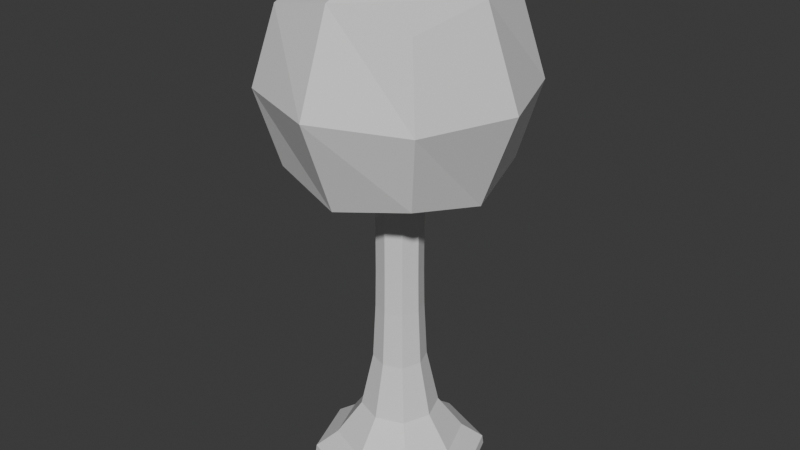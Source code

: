 # Source: arbol.blend  (saved by Blender 4.3.34; exported with 4.5.12 LTS)
import bpy
from mathutils import Matrix  # noqa: F401  (used for matrix-valued properties, if any)

bpy.ops.wm.read_factory_settings(use_empty=True)
scene = bpy.context.scene
scene.name = 'Scene'

# ---- materials (node trees are filled in below, after node groups)
mat_material = bpy.data.materials.new('Material')
mat_material.alpha_threshold = 0.0
mat_material.roughness = 0.5
mat_material.line_color = (0.0, 0.0, 0.0, 1.0)

# ---- material node trees
mat_material.use_nodes = True; mat_material.node_tree.nodes.clear()
_N = mat_material.node_tree.nodes; _L = mat_material.node_tree.links
n0 = _N.new('ShaderNodeOutputMaterial'); n0.name = 'Material Output'; n0.location = (300, 300)
n1 = _N.new('ShaderNodeBsdfPrincipled'); n1.name = 'Principled BSDF'; n1.location = (10, 300)
n1.inputs[3].default_value = 1.45
_L.new(n1.outputs[0], n0.inputs[0])
n0.is_active_output = True

# ---- world
world_world = bpy.data.worlds.new('World'); scene.world = world_world
world_world.use_nodes = True; world_world.node_tree.nodes.clear()
_N = world_world.node_tree.nodes; _L = world_world.node_tree.links
n0 = _N.new('ShaderNodeOutputWorld'); n0.name = 'World Output'; n0.location = (300, 300)
n1 = _N.new('ShaderNodeBackground'); n1.name = 'Background'; n1.location = (10, 300)
n1.inputs[0].default_value = (0.05088, 0.05088, 0.05088, 1.0)
_L.new(n1.outputs[0], n0.inputs[0])
n0.is_active_output = True
world_world.color = (0.05088, 0.05088, 0.05088)
world_world.sun_shadow_jitter_overblur = 0.0

# ---- meshes
me_cube = bpy.data.meshes.new('Cube')
me_cube.from_pydata([(0.333, -0.333, 0.7218), (-0.333, 0.333, 0.7218), (-1.288, 1.288, -1.202), (-0.333, -0.333, 0.7218), (1.288, -1.288, -1.202), (-1.288, -1.288, -1.202), (1.288, 1.288, -1.202), (0.333, 0.333, 0.7218), (-0.444, 0.444, 0.5553), (-0.444, 0.444, 0.3333), (-0.444, 0.444, 0.1113), (-0.4574, 0.4574, -0.2149), (-0.7503, 0.7503, -0.8491), (-0.7503, -0.7503, -0.8491), (-0.4574, -0.4574, -0.2149), (-0.444, -0.444, 0.1113), (-0.444, -0.444, 0.3333), (-0.444, -0.444, 0.5553), (0.444, 0.444, 0.5553), (0.444, 0.444, 0.3333), (0.444, 0.444, 0.1113), (0.4574, 0.4574, -0.2149), (0.7503, 0.7503, -0.8491), (0.444, -0.444, 0.5553), (0.444, -0.444, 0.3333), (0.444, -0.444, 0.1113), (0.4574, -0.4574, -0.2149), (0.7503, -0.7503, -0.8491), (-1.661, 1.661, -1.131), (1.661, 1.661, -1.131), (1.661, -1.661, -1.131), (-1.661, -1.661, -1.131), (2.042, 2.042, 1.451), (2.042, 2.042, 0.6195), (2.042, -2.042, 1.451), (2.042, -2.042, 0.6195), (-2.042, 2.042, 1.451), (-2.042, 2.042, 0.6195), (-2.042, -2.042, 1.451), (-2.042, -2.042, 0.6195), (-1.684, 1.684, -1.181), (0.0, 1.551, -1.205), (0.406, -2.328e-09, 0.734), (-0.406, 2.328e-09, 0.734), (-0.425, -0.425, 0.6593), (1.551, -3.725e-09, -1.205), (1.684, 1.684, -1.181), (-1.551, 1.863e-09, -1.205), (2.328e-09, 0.406, 0.734), (1.684, -1.684, -1.181), (7.451e-09, -1.551, -1.205), (-2.328e-09, -0.406, 0.734), (-0.425, 0.425, 0.6593), (-0.444, 0.444, 0.4443), (-0.444, 0.444, 0.2223), (-0.4457, 0.4457, -0.01269), (-0.514, 0.514, -0.5337), (-1.233, -1.233, -1.039), (-0.514, -0.514, -0.5337), (-0.4457, -0.4457, -0.01269), (-0.444, -0.444, 0.2223), (-0.444, -0.444, 0.4443), (0.425, 0.425, 0.6593), (0.444, 0.444, 0.4443), (0.444, 0.444, 0.2223), (0.4457, 0.4457, -0.01269), (0.514, 0.514, -0.5337), (0.425, -0.425, 0.6593), (0.444, -0.444, 0.4443), (0.444, -0.444, 0.2223), (0.4457, -0.4457, -0.01269), (0.514, -0.514, -0.5337), (1.032, 4.657e-09, -0.8491), (0.6289, 5.588e-09, -0.2149), (0.6105, 3.26e-09, 0.1113), (0.6105, 3.26e-09, 0.3333), (0.6105, -4.657e-10, 0.5553), (2.794e-09, 1.032, -0.8491), (1.118e-08, 0.6289, -0.2149), (3.725e-09, 0.6105, 0.1113), (3.725e-09, 0.6105, 0.3333), (3.725e-09, 0.6105, 0.5553), (4.657e-09, -1.032, -0.8491), (5.588e-09, -0.6289, -0.2149), (3.26e-09, -0.6105, 0.1113), (3.26e-09, -0.6105, 0.3333), (3.26e-09, -0.6105, 0.5553), (-1.032, -4.657e-09, -0.8491), (-0.6289, -3.725e-09, -0.2149), (-0.6105, 4.657e-10, 0.1113), (-0.6105, 4.657e-10, 0.3333), (-0.6105, -3.26e-09, 0.5553), (-1.233, 1.233, -1.039), (1.233, 1.233, -1.039), (1.233, -1.233, -1.039), (-1.684, -1.684, -1.181), (-2.283, -2.98e-08, -1.131), (2.98e-08, -2.283, -1.131), (3.353e-08, 2.283, -1.131), (2.283, -4.47e-08, -1.131), (0.0, -2.489, 1.542), (1.118e-08, -2.489, 0.5284), (2.489, 3.725e-09, 1.542), (2.489, 2.489, 1.035), (-2.489, 2.489, 1.035), (-2.489, -2.608e-08, 1.542), (-2.489, -2.489, 1.035), (-2.489, -1.118e-08, 0.5284), (-7.451e-09, 2.489, 0.5284), (-7.451e-09, 2.489, 1.542), (2.489, -2.489, 1.035), (2.489, -1.49e-08, 0.5284), (-0.5848, 6.054e-09, 0.6605), (-6.054e-09, -0.5848, 0.6605), (-1.397e-09, 0.5848, 0.6605), (0.5848, 1.397e-09, 0.6605), (3.353e-08, 6.147e-08, -1.213), (-6.985e-09, 6.985e-09, 0.7595), (1.696, -1.397e-08, -1.039), (0.7068, -3.725e-09, -0.5337), (0.6128, 3.26e-09, -0.01269), (0.6105, -2.328e-09, 0.2223), (0.6105, -2.328e-09, 0.4443), (-7.451e-09, 1.696, -1.039), (1.863e-09, 0.7068, -0.5337), (3.725e-09, 0.6128, -0.01269), (3.725e-09, 0.6105, 0.2223), (3.725e-09, 0.6105, 0.4443), (9.313e-10, -1.696, -1.039), (-1.118e-08, -0.7068, -0.5337), (-7.916e-09, -0.6128, -0.01269), (-1.723e-08, -0.6105, 0.2223), (-1.35e-08, -0.6105, 0.4443), (-1.696, -9.313e-10, -1.039), (-0.7068, 1.071e-08, -0.5337), (-0.6128, 7.916e-09, -0.01269), (-0.6105, 1.723e-08, 0.2223), (-0.6105, 1.35e-08, 0.4443), (-2.314, -2.98e-08, -1.181), (2.98e-08, -2.314, -1.181), (2.98e-08, 2.314, -1.181), (2.314, 2.98e-08, -1.181), (-4.47e-08, 4.098e-08, 1.733), (4.47e-08, 4.098e-08, 0.3373), (-3.428, 3.725e-09, 1.035), (-3.725e-09, -3.428, 1.035), (3.428, 4.098e-08, 1.035), (3.725e-09, 3.428, 1.035)], [], [(17, 44, 112, 91), (44, 3, 43, 112), (112, 43, 1, 52), (91, 112, 52, 8), (23, 67, 113, 86), (67, 0, 51, 113), (113, 51, 3, 44), (86, 113, 44, 17), (8, 52, 114, 81), (52, 1, 48, 114), (114, 48, 7, 62), (81, 114, 62, 18), (18, 62, 115, 76), (62, 7, 42, 115), (115, 42, 0, 67), (76, 115, 67, 23), (2, 41, 116, 47), (41, 6, 45, 116), (116, 45, 4, 50), (47, 116, 50, 5), (7, 48, 117, 42), (48, 1, 43, 117), (117, 43, 3, 51), (42, 117, 51, 0), (29, 93, 118, 99), (93, 22, 72, 118), (118, 72, 27, 94), (99, 118, 94, 30), (22, 66, 119, 72), (66, 21, 73, 119), (119, 73, 26, 71), (72, 119, 71, 27), (21, 65, 120, 73), (65, 20, 74, 120), (120, 74, 25, 70), (73, 120, 70, 26), (20, 64, 121, 74), (64, 19, 75, 121), (121, 75, 24, 69), (74, 121, 69, 25), (19, 63, 122, 75), (63, 18, 76, 122), (122, 76, 23, 68), (75, 122, 68, 24), (28, 92, 123, 98), (92, 12, 77, 123), (123, 77, 22, 93), (98, 123, 93, 29), (12, 56, 124, 77), (56, 11, 78, 124), (124, 78, 21, 66), (77, 124, 66, 22), (11, 55, 125, 78), (55, 10, 79, 125), (125, 79, 20, 65), (78, 125, 65, 21), (10, 54, 126, 79), (54, 9, 80, 126), (126, 80, 19, 64), (79, 126, 64, 20), (9, 53, 127, 80), (53, 8, 81, 127), (127, 81, 18, 63), (80, 127, 63, 19), (30, 94, 128, 97), (94, 27, 82, 128), (128, 82, 13, 57), (97, 128, 57, 31), (27, 71, 129, 82), (71, 26, 83, 129), (129, 83, 14, 58), (82, 129, 58, 13), (26, 70, 130, 83), (70, 25, 84, 130), (130, 84, 15, 59), (83, 130, 59, 14), (25, 69, 131, 84), (69, 24, 85, 131), (131, 85, 16, 60), (84, 131, 60, 15), (24, 68, 132, 85), (68, 23, 86, 132), (132, 86, 17, 61), (85, 132, 61, 16), (31, 57, 133, 96), (57, 13, 87, 133), (133, 87, 12, 92), (96, 133, 92, 28), (13, 58, 134, 87), (58, 14, 88, 134), (134, 88, 11, 56), (87, 134, 56, 12), (14, 59, 135, 88), (59, 15, 89, 135), (135, 89, 10, 55), (88, 135, 55, 11), (15, 60, 136, 89), (60, 16, 90, 136), (136, 90, 9, 54), (89, 136, 54, 10), (16, 61, 137, 90), (61, 17, 91, 137), (137, 91, 8, 53), (90, 137, 53, 9), (5, 95, 138, 47), (95, 31, 96, 138), (138, 96, 28, 40), (47, 138, 40, 2), (4, 49, 139, 50), (49, 30, 97, 139), (139, 97, 31, 95), (50, 139, 95, 5), (2, 40, 140, 41), (40, 28, 98, 140), (140, 98, 29, 46), (41, 140, 46, 6), (6, 46, 141, 45), (46, 29, 99, 141), (141, 99, 30, 49), (45, 141, 49, 4), (32, 109, 142, 102), (109, 36, 105, 142), (142, 105, 38, 100), (102, 142, 100, 34), (37, 108, 143, 107), (108, 33, 111, 143), (143, 111, 35, 101), (107, 143, 101, 39), (39, 106, 144, 107), (106, 38, 105, 144), (144, 105, 36, 104), (107, 144, 104, 37), (35, 110, 145, 101), (110, 34, 100, 145), (145, 100, 38, 106), (101, 145, 106, 39), (33, 103, 146, 111), (103, 32, 102, 146), (146, 102, 34, 110), (111, 146, 110, 35), (37, 104, 147, 108), (104, 36, 109, 147), (147, 109, 32, 103), (108, 147, 103, 33)])
_uv = me_cube.uv_layers.new(name='UVMap')
_uv.uv.foreach_set('vector', [0.5833, 0.0, 0.6042, 0.0, 0.6042, 0.125, 0.5833, 0.125, 0.6042, 0.0, 0.625, 0.0, 0.625, 0.125, 0.6042, 0.125, 0.6042, 0.125, 0.625, 0.125, 0.625, 0.25, 0.6042, 0.25, 0.5833, 0.125, 0.6042, 0.125, 0.6042, 0.25, 0.5833, 0.25, 0.5833, 0.25, 0.6042, 0.25, 0.6042, 0.375, 0.5833, 0.375, 0.6042, 0.25, 0.625, 0.25, 0.625, 0.375, 0.6042, 0.375, 0.6042, 0.375, 0.625, 0.375, 0.625, 0.5, 0.6042, 0.5, 0.5833, 0.375, 0.6042, 0.375, 0.6042, 0.5, 0.5833, 0.5, 0.5833, 0.5, 0.6042, 0.5, 0.6042, 0.625, 0.5833, 0.625, 0.6042, 0.5, 0.625, 0.5, 0.625, 0.625, 0.6042, 0.625, 0.6042, 0.625, 0.625, 0.625, 0.625, 0.75, 0.6042, 0.75, 0.5833, 0.625, 0.6042, 0.625, 0.6042, 0.75, 0.5833, 0.75, 0.5833, 0.75, 0.6042, 0.75, 0.6042, 0.875, 0.5833, 0.875, 0.6042, 0.75, 0.625, 0.75, 0.625, 0.875, 0.6042, 0.875, 0.6042, 0.875, 0.625, 0.875, 0.625, 1.0, 0.6042, 1.0, 0.5833, 0.875, 0.6042, 0.875, 0.6042, 1.0, 0.5833, 1.0, 0.125, 0.5, 0.25, 0.5, 0.25, 0.625, 0.125, 0.625, 0.25, 0.5, 0.375, 0.5, 0.375, 0.625, 0.25, 0.625, 0.25, 0.625, 0.375, 0.625, 0.375, 0.75, 0.25, 0.75, 0.125, 0.625, 0.25, 0.625, 0.25, 0.75, 0.125, 0.75, 0.625, 0.5, 0.75, 0.5, 0.75, 0.625, 0.625, 0.625, 0.75, 0.5, 0.875, 0.5, 0.875, 0.625, 0.75, 0.625, 0.75, 0.625, 0.875, 0.625, 0.875, 0.75, 0.75, 0.75, 0.625, 0.625, 0.75, 0.625, 0.75, 0.75, 0.625, 0.75, 0.3938, 0.75, 0.4007, 0.75, 0.4006, 0.875, 0.3939, 0.875, 0.4007, 0.75, 0.4118, 0.75, 0.4112, 0.875, 0.4006, 0.875, 0.4006, 0.875, 0.4112, 0.875, 0.4042, 1.0, 0.4, 1.0, 0.3939, 0.875, 0.4006, 0.875, 0.4, 1.0, 0.3958, 1.0, 0.4118, 0.75, 0.432, 0.75, 0.4318, 0.875, 0.4112, 0.875, 0.432, 0.75, 0.4563, 0.75, 0.4564, 0.875, 0.4318, 0.875, 0.4318, 0.875, 0.4564, 0.875, 0.4583, 1.0, 0.4313, 1.0, 0.4112, 0.875, 0.4318, 0.875, 0.4313, 1.0, 0.4042, 1.0, 0.4563, 0.75, 0.4789, 0.75, 0.4789, 0.875, 0.4564, 0.875, 0.4789, 0.75, 0.5, 0.75, 0.5, 0.875, 0.4789, 0.875, 0.4789, 0.875, 0.5, 0.875, 0.5, 1.0, 0.4792, 1.0, 0.4564, 0.875, 0.4789, 0.875, 0.4792, 1.0, 0.4583, 1.0, 0.5, 0.75, 0.5208, 0.75, 0.5208, 0.875, 0.5, 0.875, 0.5208, 0.75, 0.5417, 0.75, 0.5417, 0.875, 0.5208, 0.875, 0.5208, 0.875, 0.5417, 0.875, 0.5417, 1.0, 0.5208, 1.0, 0.5, 0.875, 0.5208, 0.875, 0.5208, 1.0, 0.5, 1.0, 0.5417, 0.75, 0.5625, 0.75, 0.5625, 0.875, 0.5417, 0.875, 0.5625, 0.75, 0.5833, 0.75, 0.5833, 0.875, 0.5625, 0.875, 0.5625, 0.875, 0.5833, 0.875, 0.5833, 1.0, 0.5625, 1.0, 0.5417, 0.875, 0.5625, 0.875, 0.5625, 1.0, 0.5417, 1.0, 0.3958, 0.5, 0.4, 0.5, 0.4006, 0.625, 0.3939, 0.625, 0.4, 0.5, 0.4042, 0.5, 0.4112, 0.625, 0.4006, 0.625, 0.4006, 0.625, 0.4112, 0.625, 0.4118, 0.75, 0.4007, 0.75, 0.3939, 0.625, 0.4006, 0.625, 0.4007, 0.75, 0.3938, 0.75, 0.4042, 0.5, 0.4313, 0.5, 0.4318, 0.625, 0.4112, 0.625, 0.4313, 0.5, 0.4583, 0.5, 0.4564, 0.625, 0.4318, 0.625, 0.4318, 0.625, 0.4564, 0.625, 0.4563, 0.75, 0.432, 0.75, 0.4112, 0.625, 0.4318, 0.625, 0.432, 0.75, 0.4118, 0.75, 0.4583, 0.5, 0.4792, 0.5, 0.4789, 0.625, 0.4564, 0.625, 0.4792, 0.5, 0.5, 0.5, 0.5, 0.625, 0.4789, 0.625, 0.4789, 0.625, 0.5, 0.625, 0.5, 0.75, 0.4789, 0.75, 0.4564, 0.625, 0.4789, 0.625, 0.4789, 0.75, 0.4563, 0.75, 0.5, 0.5, 0.5208, 0.5, 0.5208, 0.625, 0.5, 0.625, 0.5208, 0.5, 0.5417, 0.5, 0.5417, 0.625, 0.5208, 0.625, 0.5208, 0.625, 0.5417, 0.625, 0.5417, 0.75, 0.5208, 0.75, 0.5, 0.625, 0.5208, 0.625, 0.5208, 0.75, 0.5, 0.75, 0.5417, 0.5, 0.5625, 0.5, 0.5625, 0.625, 0.5417, 0.625, 0.5625, 0.5, 0.5833, 0.5, 0.5833, 0.625, 0.5625, 0.625, 0.5625, 0.625, 0.5833, 0.625, 0.5833, 0.75, 0.5625, 0.75, 0.5417, 0.625, 0.5625, 0.625, 0.5625, 0.75, 0.5417, 0.75, 0.3958, 0.25, 0.4, 0.25, 0.4005, 0.375, 0.3941, 0.375, 0.4, 0.25, 0.4042, 0.25, 0.4105, 0.375, 0.4005, 0.375, 0.4005, 0.375, 0.4105, 0.375, 0.4042, 0.5, 0.4, 0.5, 0.3941, 0.375, 0.4005, 0.375, 0.4, 0.5, 0.3958, 0.5, 0.4042, 0.25, 0.4313, 0.25, 0.4317, 0.375, 0.4105, 0.375, 0.4313, 0.25, 0.4583, 0.25, 0.4566, 0.375, 0.4317, 0.375, 0.4317, 0.375, 0.4566, 0.375, 0.4583, 0.5, 0.4313, 0.5, 0.4105, 0.375, 0.4317, 0.375, 0.4313, 0.5, 0.4042, 0.5, 0.4583, 0.25, 0.4792, 0.25, 0.479, 0.375, 0.4566, 0.375, 0.4792, 0.25, 0.5, 0.25, 0.5, 0.375, 0.479, 0.375, 0.479, 0.375, 0.5, 0.375, 0.5, 0.5, 0.4792, 0.5, 0.4566, 0.375, 0.479, 0.375, 0.4792, 0.5, 0.4583, 0.5, 0.5, 0.25, 0.5208, 0.25, 0.5208, 0.375, 0.5, 0.375, 0.5208, 0.25, 0.5417, 0.25, 0.5417, 0.375, 0.5208, 0.375, 0.5208, 0.375, 0.5417, 0.375, 0.5417, 0.5, 0.5208, 0.5, 0.5, 0.375, 0.5208, 0.375, 0.5208, 0.5, 0.5, 0.5, 0.5417, 0.25, 0.5625, 0.25, 0.5625, 0.375, 0.5417, 0.375, 0.5625, 0.25, 0.5833, 0.25, 0.5833, 0.375, 0.5625, 0.375, 0.5625, 0.375, 0.5833, 0.375, 0.5833, 0.5, 0.5625, 0.5, 0.5417, 0.375, 0.5625, 0.375, 0.5625, 0.5, 0.5417, 0.5, 0.3958, 0.0, 0.4, 0.0, 0.4005, 0.125, 0.3941, 0.125, 0.4, 0.0, 0.4042, 0.0, 0.4105, 0.125, 0.4005, 0.125, 0.4005, 0.125, 0.4105, 0.125, 0.4042, 0.25, 0.4, 0.25, 0.3941, 0.125, 0.4005, 0.125, 0.4, 0.25, 0.3958, 0.25, 0.4042, 0.0, 0.4313, 0.0, 0.4317, 0.125, 0.4105, 0.125, 0.4313, 0.0, 0.4583, 0.0, 0.4566, 0.125, 0.4317, 0.125, 0.4317, 0.125, 0.4566, 0.125, 0.4583, 0.25, 0.4313, 0.25, 0.4105, 0.125, 0.4317, 0.125, 0.4313, 0.25, 0.4042, 0.25, 0.4583, 0.0, 0.4792, 0.0, 0.479, 0.125, 0.4566, 0.125, 0.4792, 0.0, 0.5, 0.0, 0.5, 0.125, 0.479, 0.125, 0.479, 0.125, 0.5, 0.125, 0.5, 0.25, 0.4792, 0.25, 0.4566, 0.125, 0.479, 0.125, 0.4792, 0.25, 0.4583, 0.25, 0.5, 0.0, 0.5208, 0.0, 0.5208, 0.125, 0.5, 0.125, 0.5208, 0.0, 0.5417, 0.0, 0.5417, 0.125, 0.5208, 0.125, 0.5208, 0.125, 0.5417, 0.125, 0.5417, 0.25, 0.5208, 0.25, 0.5, 0.125, 0.5208, 0.125, 0.5208, 0.25, 0.5, 0.25, 0.5417, 0.0, 0.5625, 0.0, 0.5625, 0.125, 0.5417, 0.125, 0.5625, 0.0, 0.5833, 0.0, 0.5833, 0.125, 0.5625, 0.125, 0.5625, 0.125, 0.5833, 0.125, 0.5833, 0.25, 0.5625, 0.25, 0.5417, 0.125, 0.5625, 0.125, 0.5625, 0.25, 0.5417, 0.25, 0.375, 0.0, 0.3854, 0.0, 0.3852, 0.125, 0.375, 0.125, 0.3854, 0.0, 0.3958, 0.0, 0.3941, 0.125, 0.3852, 0.125, 0.3852, 0.125, 0.3941, 0.125, 0.3958, 0.25, 0.3854, 0.25, 0.375, 0.125, 0.3852, 0.125, 0.3854, 0.25, 0.375, 0.25, 0.375, 0.25, 0.3854, 0.25, 0.3852, 0.375, 0.375, 0.375, 0.3854, 0.25, 0.3958, 0.25, 0.3941, 0.375, 0.3852, 0.375, 0.3852, 0.375, 0.3941, 0.375, 0.3958, 0.5, 0.3854, 0.5, 0.375, 0.375, 0.3852, 0.375, 0.3854, 0.5, 0.375, 0.5, 0.375, 0.5, 0.3854, 0.5, 0.3852, 0.625, 0.375, 0.625, 0.3854, 0.5, 0.3958, 0.5, 0.3939, 0.625, 0.3852, 0.625, 0.3852, 0.625, 0.3939, 0.625, 0.3938, 0.75, 0.3852, 0.75, 0.375, 0.625, 0.3852, 0.625, 0.3852, 0.75, 0.375, 0.75, 0.375, 0.75, 0.3852, 0.75, 0.3852, 0.875, 0.375, 0.875, 0.3852, 0.75, 0.3938, 0.75, 0.3939, 0.875, 0.3852, 0.875, 0.3852, 0.875, 0.3939, 0.875, 0.3958, 1.0, 0.3854, 1.0, 0.375, 0.875, 0.3852, 0.875, 0.3854, 1.0, 0.375, 1.0, 0.375, 0.0, 0.5, 0.0, 0.5, 0.125, 0.375, 0.125, 0.5, 0.0, 0.625, 0.0, 0.625, 0.125, 0.5, 0.125, 0.5, 0.125, 0.625, 0.125, 0.625, 0.25, 0.5, 0.25, 0.375, 0.125, 0.5, 0.125, 0.5, 0.25, 0.375, 0.25, 0.375, 0.25, 0.5, 0.25, 0.5, 0.375, 0.375, 0.375, 0.5, 0.25, 0.625, 0.25, 0.625, 0.375, 0.5, 0.375, 0.5, 0.375, 0.625, 0.375, 0.625, 0.5, 0.5, 0.5, 0.375, 0.375, 0.5, 0.375, 0.5, 0.5, 0.375, 0.5, 0.375, 0.5, 0.5, 0.5, 0.5, 0.625, 0.375, 0.625, 0.5, 0.5, 0.625, 0.5, 0.625, 0.625, 0.5, 0.625, 0.5, 0.625, 0.625, 0.625, 0.625, 0.75, 0.5, 0.75, 0.375, 0.625, 0.5, 0.625, 0.5, 0.75, 0.375, 0.75, 0.375, 0.75, 0.5, 0.75, 0.5, 0.875, 0.375, 0.875, 0.5, 0.75, 0.625, 0.75, 0.625, 0.875, 0.5, 0.875, 0.5, 0.875, 0.625, 0.875, 0.625, 1.0, 0.5, 1.0, 0.375, 0.875, 0.5, 0.875, 0.5, 1.0, 0.375, 1.0, 0.125, 0.5, 0.25, 0.5, 0.25, 0.625, 0.125, 0.625, 0.25, 0.5, 0.375, 0.5, 0.375, 0.625, 0.25, 0.625, 0.25, 0.625, 0.375, 0.625, 0.375, 0.75, 0.25, 0.75, 0.125, 0.625, 0.25, 0.625, 0.25, 0.75, 0.125, 0.75, 0.625, 0.5, 0.75, 0.5, 0.75, 0.625, 0.625, 0.625, 0.75, 0.5, 0.875, 0.5, 0.875, 0.625, 0.75, 0.625, 0.75, 0.625, 0.875, 0.625, 0.875, 0.75, 0.75, 0.75, 0.625, 0.625, 0.75, 0.625, 0.75, 0.75, 0.625, 0.75])
me_cube.materials.append(mat_material)
me_cube.use_mirror_vertex_groups = False
me_cube.update()

# ---- objects
ob_arbol = bpy.data.objects.new('arbol', me_cube)

# ---- transforms, parenting, visibility, modifiers, constraints
ob_arbol.location = (0.0, 0.0, 0.0)
ob_arbol.scale = (1.0, 1.0, 4.911)
ob_arbol.lock_rotations_4d = False
ob_arbol.empty_display_type = 'ARROWS'
ob_arbol.lineart.crease_threshold = 0.0

# ---- collection membership
scene.collection.objects.link(ob_arbol)

# ---- scene / render settings (as saved in the file)
scene.frame_start = 1; scene.frame_end = 250; scene.frame_set(1)
scene.render.engine = 'BLENDER_EEVEE_NEXT'
bpy.context.view_layer.update()

# ---- added for rendering (the .blend has no active camera and no usable light): camera, sun
cam_auto = bpy.data.cameras.new('AutoCamera')
cam_auto.lens = 50.0
cam_auto.sensor_width = 36.0
cam_auto.clip_end = 1000.0
ob_auto_camera = bpy.data.objects.new('AutoCamera', cam_auto)
scene.collection.objects.link(ob_auto_camera)
ob_auto_camera.location = (16.1144, -19.3373, 14.1692)
ob_auto_camera.rotation_euler = (1.09748, -7.21219e-08, 0.694738)
scene.camera = ob_auto_camera
light_auto_sun = bpy.data.lights.new('AutoSun', 'SUN')
light_auto_sun.energy = 3.0
light_auto_sun.angle = 0.0523599
ob_auto_sun = bpy.data.objects.new('AutoSun', light_auto_sun)
scene.collection.objects.link(ob_auto_sun)
ob_auto_sun.rotation_euler = (0.872665, 0.174533, 0.523599)
bpy.context.view_layer.update()
